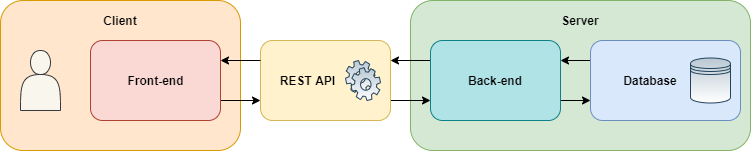

The diagram above was exported from draw.io. Its source (the exported page's mxGraphModel, read from the mxfile embedded in the PNG):
<mxGraphModel dx="980" dy="563" grid="1" gridSize="10" guides="1" tooltips="1" connect="1" arrows="1" fold="1" page="1" pageScale="1" pageWidth="827" pageHeight="1169" math="0" shadow="0">
  <root>
    <mxCell id="0" />
    <mxCell id="1" parent="0" />
    <mxCell id="EhvkjAcYMeZ_7udD62Tu-1" value="" style="rounded=1;whiteSpace=wrap;html=1;fillColor=#d5e8d4;strokeColor=#82b366;" vertex="1" parent="1">
      <mxGeometry x="420" y="260" width="340" height="150" as="geometry" />
    </mxCell>
    <mxCell id="EhvkjAcYMeZ_7udD62Tu-2" value="&lt;b&gt;Server&lt;/b&gt;" style="text;html=1;strokeColor=none;fillColor=none;align=center;verticalAlign=middle;whiteSpace=wrap;rounded=0;" vertex="1" parent="1">
      <mxGeometry x="570" y="270" width="40" height="20" as="geometry" />
    </mxCell>
    <mxCell id="EhvkjAcYMeZ_7udD62Tu-15" style="edgeStyle=orthogonalEdgeStyle;rounded=0;orthogonalLoop=1;jettySize=auto;html=1;exitX=0;exitY=0.5;exitDx=0;exitDy=0;entryX=0;entryY=0.5;entryDx=0;entryDy=0;" edge="1" parent="1" source="EhvkjAcYMeZ_7udD62Tu-8" target="EhvkjAcYMeZ_7udD62Tu-8">
      <mxGeometry relative="1" as="geometry" />
    </mxCell>
    <mxCell id="EhvkjAcYMeZ_7udD62Tu-16" style="edgeStyle=orthogonalEdgeStyle;rounded=0;orthogonalLoop=1;jettySize=auto;html=1;exitX=0;exitY=0.25;exitDx=0;exitDy=0;entryX=1;entryY=0.25;entryDx=0;entryDy=0;" edge="1" parent="1" source="EhvkjAcYMeZ_7udD62Tu-8" target="EhvkjAcYMeZ_7udD62Tu-22">
      <mxGeometry relative="1" as="geometry">
        <mxPoint x="520" y="315" as="targetPoint" />
      </mxGeometry>
    </mxCell>
    <mxCell id="EhvkjAcYMeZ_7udD62Tu-8" value="" style="rounded=1;whiteSpace=wrap;html=1;fillColor=#dae8fc;strokeColor=#6c8ebf;" vertex="1" parent="1">
      <mxGeometry x="600" y="300" width="150" height="80" as="geometry" />
    </mxCell>
    <mxCell id="EhvkjAcYMeZ_7udD62Tu-9" value="&lt;b&gt;Database&lt;/b&gt;" style="text;html=1;strokeColor=none;fillColor=none;align=center;verticalAlign=middle;whiteSpace=wrap;rounded=0;" vertex="1" parent="1">
      <mxGeometry x="640" y="330" width="40" height="20" as="geometry" />
    </mxCell>
    <mxCell id="EhvkjAcYMeZ_7udD62Tu-17" style="edgeStyle=orthogonalEdgeStyle;rounded=0;orthogonalLoop=1;jettySize=auto;html=1;entryX=0;entryY=0.75;entryDx=0;entryDy=0;exitX=1;exitY=0.75;exitDx=0;exitDy=0;" edge="1" parent="1" source="EhvkjAcYMeZ_7udD62Tu-22" target="EhvkjAcYMeZ_7udD62Tu-8">
      <mxGeometry relative="1" as="geometry">
        <mxPoint x="570" y="345" as="sourcePoint" />
      </mxGeometry>
    </mxCell>
    <mxCell id="EhvkjAcYMeZ_7udD62Tu-35" style="edgeStyle=orthogonalEdgeStyle;rounded=0;orthogonalLoop=1;jettySize=auto;html=1;exitX=1;exitY=0.75;exitDx=0;exitDy=0;entryX=0;entryY=0.75;entryDx=0;entryDy=0;" edge="1" parent="1" source="EhvkjAcYMeZ_7udD62Tu-10" target="EhvkjAcYMeZ_7udD62Tu-22">
      <mxGeometry relative="1" as="geometry" />
    </mxCell>
    <mxCell id="EhvkjAcYMeZ_7udD62Tu-10" value="" style="rounded=1;whiteSpace=wrap;html=1;fillColor=#fff2cc;strokeColor=#d6b656;" vertex="1" parent="1">
      <mxGeometry x="270" y="300" width="130" height="80" as="geometry" />
    </mxCell>
    <mxCell id="EhvkjAcYMeZ_7udD62Tu-11" value="&lt;b&gt;REST API&lt;/b&gt;" style="text;html=1;strokeColor=none;fillColor=none;align=center;verticalAlign=middle;whiteSpace=wrap;rounded=0;" vertex="1" parent="1">
      <mxGeometry x="280" y="330" width="75" height="20" as="geometry" />
    </mxCell>
    <mxCell id="EhvkjAcYMeZ_7udD62Tu-18" value="" style="rounded=1;whiteSpace=wrap;html=1;fillColor=#ffe6cc;strokeColor=#d79b00;" vertex="1" parent="1">
      <mxGeometry x="10" y="260" width="240" height="150" as="geometry" />
    </mxCell>
    <mxCell id="EhvkjAcYMeZ_7udD62Tu-19" value="&lt;b&gt;Client&lt;/b&gt;" style="text;html=1;strokeColor=none;fillColor=none;align=center;verticalAlign=middle;whiteSpace=wrap;rounded=0;" vertex="1" parent="1">
      <mxGeometry x="110" y="270" width="40" height="20" as="geometry" />
    </mxCell>
    <mxCell id="EhvkjAcYMeZ_7udD62Tu-33" style="edgeStyle=orthogonalEdgeStyle;rounded=0;orthogonalLoop=1;jettySize=auto;html=1;exitX=0;exitY=0.25;exitDx=0;exitDy=0;entryX=1;entryY=0.25;entryDx=0;entryDy=0;" edge="1" parent="1" source="EhvkjAcYMeZ_7udD62Tu-22" target="EhvkjAcYMeZ_7udD62Tu-10">
      <mxGeometry relative="1" as="geometry" />
    </mxCell>
    <mxCell id="EhvkjAcYMeZ_7udD62Tu-22" value="" style="rounded=1;whiteSpace=wrap;html=1;fillColor=#b0e3e6;strokeColor=#0e8088;" vertex="1" parent="1">
      <mxGeometry x="440" y="300" width="130" height="80" as="geometry" />
    </mxCell>
    <mxCell id="EhvkjAcYMeZ_7udD62Tu-23" value="&lt;b&gt;Back-end&lt;/b&gt;" style="text;html=1;strokeColor=none;fillColor=none;align=center;verticalAlign=middle;whiteSpace=wrap;rounded=0;" vertex="1" parent="1">
      <mxGeometry x="475" y="330" width="60" height="20" as="geometry" />
    </mxCell>
    <mxCell id="EhvkjAcYMeZ_7udD62Tu-25" value="" style="shape=actor;whiteSpace=wrap;html=1;fillColor=#f9f7ed;strokeColor=#36393d;" vertex="1" parent="1">
      <mxGeometry x="30" y="310" width="40" height="60" as="geometry" />
    </mxCell>
    <mxCell id="EhvkjAcYMeZ_7udD62Tu-26" value="" style="shape=datastore;whiteSpace=wrap;html=1;fillColor=#bac8d3;strokeColor=#23445d;gradientColor=#ffffff;" vertex="1" parent="1">
      <mxGeometry x="700" y="317.5" width="40" height="45" as="geometry" />
    </mxCell>
    <mxCell id="EhvkjAcYMeZ_7udD62Tu-28" value="" style="shape=mxgraph.bpmn.service_task;html=1;outlineConnect=0;fillColor=#bac8d3;strokeColor=#23445d;gradientColor=#ffffff;" vertex="1" parent="1">
      <mxGeometry x="355" y="320" width="35" height="40" as="geometry" />
    </mxCell>
    <mxCell id="EhvkjAcYMeZ_7udD62Tu-43" style="edgeStyle=orthogonalEdgeStyle;rounded=0;orthogonalLoop=1;jettySize=auto;html=1;exitX=1;exitY=0.75;exitDx=0;exitDy=0;entryX=0;entryY=0.75;entryDx=0;entryDy=0;" edge="1" parent="1" source="EhvkjAcYMeZ_7udD62Tu-36" target="EhvkjAcYMeZ_7udD62Tu-10">
      <mxGeometry relative="1" as="geometry" />
    </mxCell>
    <mxCell id="EhvkjAcYMeZ_7udD62Tu-36" value="" style="rounded=1;whiteSpace=wrap;html=1;fillColor=#fad9d5;strokeColor=#ae4132;" vertex="1" parent="1">
      <mxGeometry x="100" y="300" width="130" height="80" as="geometry" />
    </mxCell>
    <mxCell id="EhvkjAcYMeZ_7udD62Tu-37" value="&lt;b&gt;Front-end&lt;/b&gt;" style="text;html=1;strokeColor=none;fillColor=none;align=center;verticalAlign=middle;whiteSpace=wrap;rounded=0;" vertex="1" parent="1">
      <mxGeometry x="132.5" y="330" width="65" height="20" as="geometry" />
    </mxCell>
    <mxCell id="EhvkjAcYMeZ_7udD62Tu-42" style="edgeStyle=orthogonalEdgeStyle;rounded=0;orthogonalLoop=1;jettySize=auto;html=1;exitX=0;exitY=0.25;exitDx=0;exitDy=0;entryX=1;entryY=0.25;entryDx=0;entryDy=0;" edge="1" parent="1" source="EhvkjAcYMeZ_7udD62Tu-10" target="EhvkjAcYMeZ_7udD62Tu-36">
      <mxGeometry relative="1" as="geometry" />
    </mxCell>
  </root>
</mxGraphModel>